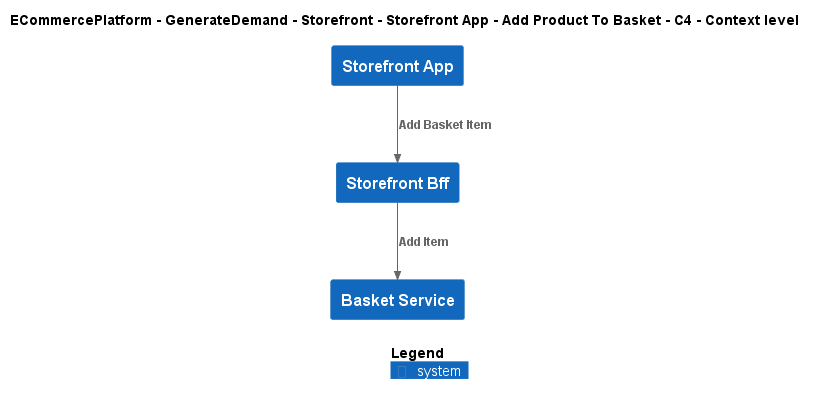

The diagram above was rendered by PlantUML. Its source (embedded in the PNG):
@startuml
!include ..\..\..\..\..\..\..\.c4s\C4_Context.puml

AddElementTag("c4interflow:lifecycle:new", $bgColor=green, $fontColor=#ffffff, $borderColor=green, $shadowing="False")
AddElementTag("c4interflow:lifecycle:changed", $bgColor=orange, $fontColor=#ffffff, $borderColor=orange, $shadowing="False")
AddElementTag("c4interflow:lifecycle:removed", $bgColor=red, $fontColor=#ffffff, $borderColor=red, $shadowing="False")

AddRelTag("c4interflow:lifecycle:new", $textColor=green, $lineColor=green)
AddRelTag("c4interflow:lifecycle:changed", $textColor=orange, $lineColor=orange)
AddRelTag("c4interflow:lifecycle:removed", $textColor=red, $lineColor=red)

SHOW_PERSON_PORTRAIT()
LAYOUT_TOP_DOWN()

skinparam linetype polyline

title ECommercePlatform - GenerateDemand - Storefront - Storefront App - Add Product To Basket - C4 - Context level

System(ECommercePlatform.GenerateDemand.Storefront.SoftwareSystems.StorefrontApp, "Storefront App", "")
System(ECommercePlatform.GenerateDemand.Storefront.SoftwareSystems.StorefrontBff, "Storefront Bff", "")
System(ECommercePlatform.GenerateDemand.Basket.SoftwareSystems.BasketService, "Basket Service", "")

Rel(ECommercePlatform.GenerateDemand.Storefront.SoftwareSystems.StorefrontApp, ECommercePlatform.GenerateDemand.Storefront.SoftwareSystems.StorefrontBff, "Add Basket Item")
Rel(ECommercePlatform.GenerateDemand.Storefront.SoftwareSystems.StorefrontBff, ECommercePlatform.GenerateDemand.Basket.SoftwareSystems.BasketService, "Add Item")


SHOW_LEGEND()
@enduml